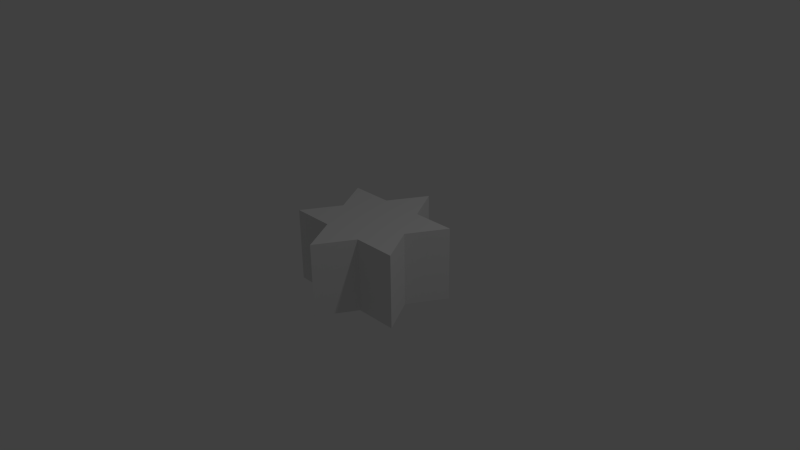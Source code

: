 # Source: star6.blend  (saved by Blender 2.77.0; exported with 4.5.12 LTS)
import bpy
from mathutils import Matrix  # noqa: F401  (used for matrix-valued properties, if any)

bpy.ops.wm.read_factory_settings(use_empty=True)
scene = bpy.context.scene
scene.name = 'Scene'

# ---- collections
col_collection_1 = bpy.data.collections.new('Collection 1'); scene.collection.children.link(col_collection_1)

# ---- world
world_world = bpy.data.worlds.new('World'); scene.world = world_world
world_world.color = (0.05088, 0.05088, 0.05088)
world_world.use_sun_shadow = False
world_world.sun_shadow_jitter_overblur = 0.0
world_world.cycles.sampling_method = 'NONE'
world_world.cycles.sample_map_resolution = 256

# ---- cameras
cam_camera = bpy.data.cameras.new('Camera')
cam_camera.clip_end = 100.0
cam_camera.lens = 35.0
cam_camera.sensor_width = 32.0
cam_camera.sensor_height = 18.0
cam_camera.ortho_scale = 7.314
cam_camera.dof.focus_distance = 0.0
cam_camera.dof.aperture_fstop = 128.0

# ---- lights
light_lamp = bpy.data.lights.new('Lamp', 'POINT')
light_lamp.transmission_factor = 0.0
light_lamp.cutoff_distance = 30.0
light_lamp.energy = 100.0
light_lamp.shadow_buffer_clip_start = 1.001
light_lamp.shadow_soft_size = 0.1
light_lamp.shadow_maximum_resolution = 0.006
light_lamp.use_absolute_resolution = True
light_lamp.cycles.use_multiple_importance_sampling = False

# ---- meshes
me_star_mesh_data_010 = bpy.data.meshes.new('star_mesh_data.010')
me_star_mesh_data_010.from_pydata([(0.5774, 0.0, 0.5), (0.866, 0.5, 0.5), (0.2887, 0.5, 0.5), (6.123e-17, 1.0, 0.5), (-0.2887, 0.5, 0.5), (-0.866, 0.5, 0.5), (-0.5774, 7.071e-17, 0.5), (-0.866, -0.5, 0.5), (-0.2887, -0.5, 0.5), (-1.837e-16, -1.0, 0.5), (0.2887, -0.5, 0.5), (0.866, -0.5, 0.5), (0.0, 0.0, 0.5), (0.5774, 0.0, -0.5), (0.866, 0.5, -0.5), (0.2887, 0.5, -0.5), (6.123e-17, 1.0, -0.5), (-0.2887, 0.5, -0.5), (-0.866, 0.5, -0.5), (-0.5774, 7.071e-17, -0.5), (-0.866, -0.5, -0.5), (-0.2887, -0.5, -0.5), (-1.837e-16, -1.0, -0.5), (0.2887, -0.5, -0.5), (0.866, -0.5, -0.5), (0.0, 0.0, -0.5)], [], [(0, 1, 2), (2, 12, 0), (2, 3, 4), (4, 12, 2), (4, 5, 6), (6, 12, 4), (6, 7, 8), (8, 12, 6), (8, 9, 10), (10, 12, 8), (10, 11, 0), (0, 12, 10), (13, 15, 14), (15, 13, 25), (15, 17, 16), (17, 15, 25), (17, 19, 18), (19, 17, 25), (19, 21, 20), (21, 19, 25), (21, 23, 22), (23, 21, 25), (23, 13, 24), (13, 23, 25), (1, 0, 13, 14), (2, 1, 14, 15), (3, 2, 15, 16), (4, 3, 16, 17), (5, 4, 17, 18), (6, 5, 18, 19), (7, 6, 19, 20), (8, 7, 20, 21), (9, 8, 21, 22), (10, 9, 22, 23), (11, 10, 23, 24), (0, 11, 24, 13)])
me_star_mesh_data_010.use_remesh_preserve_volume = False
me_star_mesh_data_010.use_remesh_preserve_attributes = False
me_star_mesh_data_010.use_mirror_vertex_groups = False
me_star_mesh_data_010.update()

# ---- objects
ob_start_object = bpy.data.objects.new('start_object', me_star_mesh_data_010)
ob_lamp = bpy.data.objects.new('Lamp', light_lamp)
ob_camera = bpy.data.objects.new('Camera', cam_camera)

# ---- transforms, parenting, visibility, modifiers, constraints
ob_start_object.location = (0.0, 0.0, 0.0)
ob_start_object.lineart.crease_threshold = 0.0
ob_lamp.location = (4.076, 1.005, 5.904)
ob_lamp.rotation_euler = (0.6503, 0.05522, 1.866)
ob_lamp.lock_rotations_4d = False
ob_lamp.empty_display_type = 'ARROWS'
ob_lamp.color = (0.0, 0.0, 0.0, 0.0)
ob_lamp.lineart.crease_threshold = 0.0
ob_camera.location = (7.481, -6.508, 5.344)
ob_camera.rotation_euler = (1.109, 0.01082, 0.8149)
ob_camera.lock_rotations_4d = False
ob_camera.empty_display_type = 'ARROWS'
ob_camera.color = (0.0, 0.0, 0.0, 0.0)
ob_camera.display_type = 'WIRE'
ob_camera.lineart.crease_threshold = 0.0

# ---- collection membership
col_collection_1.objects.link(ob_start_object)
col_collection_1.objects.link(ob_lamp)
col_collection_1.objects.link(ob_camera)

# ---- scene / render settings (as saved in the file)
scene.camera = ob_camera
scene.frame_start = 1; scene.frame_end = 250; scene.frame_set(1)
scene.render.engine = 'BLENDER_EEVEE_NEXT'
scene.render.image_settings.compression = 90
scene.render.resolution_percentage = 50
scene.render.dither_intensity = 0.0
scene.cycles.use_denoising = False
scene.cycles.samples = 10
scene.cycles.sampling_pattern = 'TABULATED_SOBOL'
scene.cycles.light_sampling_threshold = 0.0
scene.cycles.use_adaptive_sampling = False
scene.cycles.use_light_tree = False
scene.cycles.blur_glossy = 0.0
scene.cycles.volume_bounces = 1
scene.cycles.pixel_filter_type = 'GAUSSIAN'
scene.cycles.sample_clamp_indirect = 0.0
scene.view_settings.view_transform = 'Standard'
bpy.context.view_layer.update()

